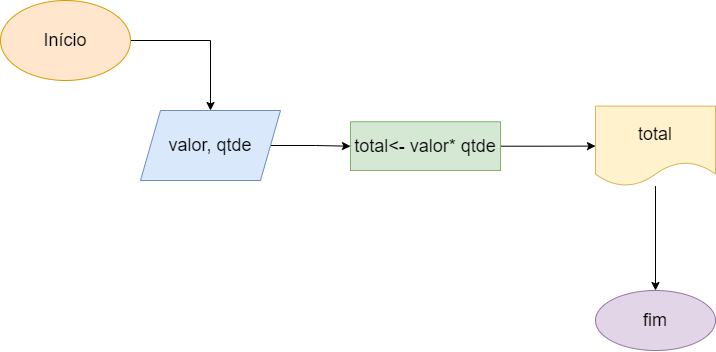

The diagram above was exported from draw.io. Its source (the exported page's mxGraphModel, read from the mxfile embedded in the PNG):
<mxGraphModel dx="1359" dy="794" grid="1" gridSize="10" guides="1" tooltips="1" connect="1" arrows="1" fold="1" page="1" pageScale="1" pageWidth="827" pageHeight="1169" math="0" shadow="0">
  <root>
    <mxCell id="0" />
    <mxCell id="1" parent="0" />
    <mxCell id="dQZFxhmTf0zhD0HmUOXK-4" style="edgeStyle=orthogonalEdgeStyle;rounded=0;orthogonalLoop=1;jettySize=auto;html=1;fontSize=18;" edge="1" parent="1" source="dQZFxhmTf0zhD0HmUOXK-1" target="dQZFxhmTf0zhD0HmUOXK-3">
      <mxGeometry relative="1" as="geometry" />
    </mxCell>
    <mxCell id="dQZFxhmTf0zhD0HmUOXK-1" value="&lt;font style=&quot;font-size: 18px&quot;&gt;Início&lt;/font&gt;" style="ellipse;whiteSpace=wrap;html=1;fillColor=#ffe6cc;strokeColor=#d79b00;" vertex="1" parent="1">
      <mxGeometry x="40" y="170" width="130" height="80" as="geometry" />
    </mxCell>
    <mxCell id="dQZFxhmTf0zhD0HmUOXK-6" value="" style="edgeStyle=orthogonalEdgeStyle;rounded=0;orthogonalLoop=1;jettySize=auto;html=1;fontSize=18;" edge="1" parent="1" source="dQZFxhmTf0zhD0HmUOXK-3" target="dQZFxhmTf0zhD0HmUOXK-5">
      <mxGeometry relative="1" as="geometry" />
    </mxCell>
    <mxCell id="dQZFxhmTf0zhD0HmUOXK-3" value="valor, qtde" style="shape=parallelogram;perimeter=parallelogramPerimeter;whiteSpace=wrap;html=1;fixedSize=1;fontSize=18;fillColor=#dae8fc;strokeColor=#6c8ebf;" vertex="1" parent="1">
      <mxGeometry x="180" y="280" width="140" height="70" as="geometry" />
    </mxCell>
    <mxCell id="dQZFxhmTf0zhD0HmUOXK-11" value="" style="edgeStyle=orthogonalEdgeStyle;rounded=0;orthogonalLoop=1;jettySize=auto;html=1;fontSize=18;" edge="1" parent="1" source="dQZFxhmTf0zhD0HmUOXK-5" target="dQZFxhmTf0zhD0HmUOXK-10">
      <mxGeometry relative="1" as="geometry" />
    </mxCell>
    <mxCell id="dQZFxhmTf0zhD0HmUOXK-5" value="total&amp;lt;- valor* qtde" style="whiteSpace=wrap;html=1;fontSize=18;fillColor=#d5e8d4;strokeColor=#82b366;" vertex="1" parent="1">
      <mxGeometry x="390" y="291.25" width="150" height="48.75" as="geometry" />
    </mxCell>
    <mxCell id="dQZFxhmTf0zhD0HmUOXK-13" value="" style="edgeStyle=orthogonalEdgeStyle;rounded=0;orthogonalLoop=1;jettySize=auto;html=1;fontSize=18;" edge="1" parent="1" source="dQZFxhmTf0zhD0HmUOXK-10" target="dQZFxhmTf0zhD0HmUOXK-12">
      <mxGeometry relative="1" as="geometry" />
    </mxCell>
    <mxCell id="dQZFxhmTf0zhD0HmUOXK-10" value="total" style="shape=document;whiteSpace=wrap;html=1;boundedLbl=1;fontSize=18;fillColor=#fff2cc;strokeColor=#d6b656;" vertex="1" parent="1">
      <mxGeometry x="635" y="275.625" width="120" height="80" as="geometry" />
    </mxCell>
    <mxCell id="dQZFxhmTf0zhD0HmUOXK-12" value="fim" style="ellipse;whiteSpace=wrap;html=1;fontSize=18;fillColor=#e1d5e7;strokeColor=#9673a6;" vertex="1" parent="1">
      <mxGeometry x="635" y="460.005" width="120" height="60" as="geometry" />
    </mxCell>
  </root>
</mxGraphModel>